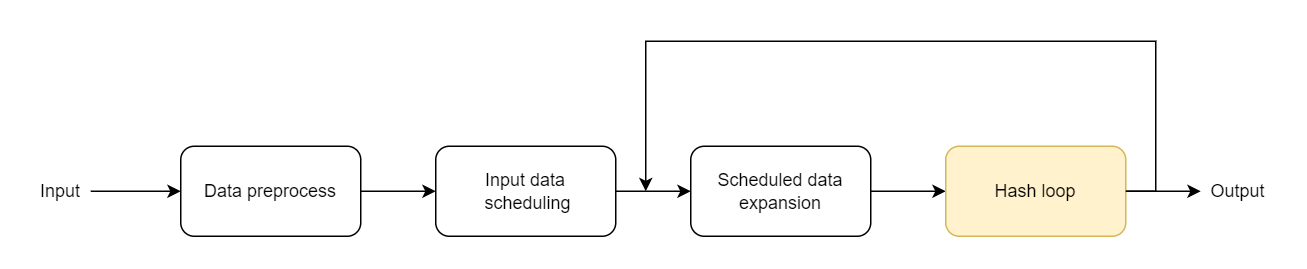

The diagram above was exported from draw.io. Its source (the exported page's mxGraphModel, read from the mxfile embedded in the PNG):
<mxGraphModel dx="1185" dy="714" grid="1" gridSize="10" guides="1" tooltips="1" connect="1" arrows="1" fold="1" page="1" pageScale="1" pageWidth="850" pageHeight="1100" math="0" shadow="0">
  <root>
    <mxCell id="0" />
    <mxCell id="1" parent="0" />
    <mxCell id="C6RQ13QKHOfY3vLMzhPM-13" value="" style="edgeStyle=orthogonalEdgeStyle;rounded=0;orthogonalLoop=1;jettySize=auto;html=1;" edge="1" parent="1" source="C6RQ13QKHOfY3vLMzhPM-1" target="C6RQ13QKHOfY3vLMzhPM-12">
      <mxGeometry relative="1" as="geometry" />
    </mxCell>
    <mxCell id="C6RQ13QKHOfY3vLMzhPM-1" value="Data preprocess" style="rounded=1;whiteSpace=wrap;html=1;" vertex="1" parent="1">
      <mxGeometry x="180" y="390" width="120" height="60" as="geometry" />
    </mxCell>
    <mxCell id="C6RQ13QKHOfY3vLMzhPM-5" value="" style="edgeStyle=orthogonalEdgeStyle;rounded=0;orthogonalLoop=1;jettySize=auto;html=1;" edge="1" parent="1" source="C6RQ13QKHOfY3vLMzhPM-3" target="C6RQ13QKHOfY3vLMzhPM-1">
      <mxGeometry relative="1" as="geometry" />
    </mxCell>
    <mxCell id="C6RQ13QKHOfY3vLMzhPM-3" value="Input" style="text;html=1;strokeColor=none;fillColor=none;align=center;verticalAlign=middle;whiteSpace=wrap;rounded=0;" vertex="1" parent="1">
      <mxGeometry x="80" y="407.5" width="40" height="25" as="geometry" />
    </mxCell>
    <mxCell id="C6RQ13QKHOfY3vLMzhPM-15" value="" style="edgeStyle=orthogonalEdgeStyle;rounded=0;orthogonalLoop=1;jettySize=auto;html=1;" edge="1" parent="1" source="C6RQ13QKHOfY3vLMzhPM-12" target="C6RQ13QKHOfY3vLMzhPM-14">
      <mxGeometry relative="1" as="geometry" />
    </mxCell>
    <mxCell id="C6RQ13QKHOfY3vLMzhPM-12" value="Input data&lt;br&gt;&amp;nbsp;scheduling" style="whiteSpace=wrap;html=1;rounded=1;" vertex="1" parent="1">
      <mxGeometry x="350" y="390" width="120" height="60" as="geometry" />
    </mxCell>
    <mxCell id="C6RQ13QKHOfY3vLMzhPM-17" value="" style="edgeStyle=orthogonalEdgeStyle;rounded=0;orthogonalLoop=1;jettySize=auto;html=1;" edge="1" parent="1" source="C6RQ13QKHOfY3vLMzhPM-14" target="C6RQ13QKHOfY3vLMzhPM-16">
      <mxGeometry relative="1" as="geometry" />
    </mxCell>
    <mxCell id="C6RQ13QKHOfY3vLMzhPM-14" value="Scheduled data expansion" style="whiteSpace=wrap;html=1;rounded=1;" vertex="1" parent="1">
      <mxGeometry x="520" y="390" width="120" height="60" as="geometry" />
    </mxCell>
    <mxCell id="C6RQ13QKHOfY3vLMzhPM-18" style="edgeStyle=orthogonalEdgeStyle;rounded=0;orthogonalLoop=1;jettySize=auto;html=1;exitX=1;exitY=0.5;exitDx=0;exitDy=0;" edge="1" parent="1" source="C6RQ13QKHOfY3vLMzhPM-16">
      <mxGeometry relative="1" as="geometry">
        <mxPoint x="490" y="420" as="targetPoint" />
        <Array as="points">
          <mxPoint x="830" y="420" />
          <mxPoint x="830" y="320" />
          <mxPoint x="490" y="320" />
          <mxPoint x="490" y="420" />
        </Array>
      </mxGeometry>
    </mxCell>
    <mxCell id="C6RQ13QKHOfY3vLMzhPM-16" value="Hash loop" style="whiteSpace=wrap;html=1;rounded=1;fillColor=#fff2cc;strokeColor=#d6b656;" vertex="1" parent="1">
      <mxGeometry x="690" y="390" width="120" height="60" as="geometry" />
    </mxCell>
    <mxCell id="C6RQ13QKHOfY3vLMzhPM-20" value="" style="edgeStyle=orthogonalEdgeStyle;rounded=0;orthogonalLoop=1;jettySize=auto;html=1;" edge="1" parent="1">
      <mxGeometry relative="1" as="geometry">
        <mxPoint x="810" y="420.0000000000001" as="sourcePoint" />
        <mxPoint x="860" y="420.0000000000001" as="targetPoint" />
      </mxGeometry>
    </mxCell>
    <mxCell id="C6RQ13QKHOfY3vLMzhPM-22" value="Output" style="text;html=1;strokeColor=none;fillColor=none;align=center;verticalAlign=middle;whiteSpace=wrap;rounded=0;" vertex="1" parent="1">
      <mxGeometry x="860" y="407.5" width="50" height="25" as="geometry" />
    </mxCell>
  </root>
</mxGraphModel>